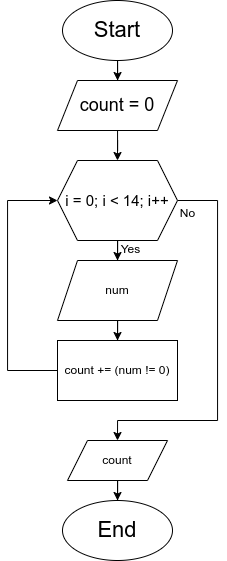

The diagram above was exported from draw.io. Its source (the exported page's mxGraphModel, read from the mxfile embedded in the PNG):
<mxGraphModel dx="1035" dy="700" grid="1" gridSize="10" guides="1" tooltips="1" connect="1" arrows="1" fold="1" page="1" pageScale="1" pageWidth="850" pageHeight="1100" math="0" shadow="0">
  <root>
    <mxCell id="0" />
    <mxCell id="1" parent="0" />
    <mxCell id="vf2Jhj-VmxQPdwBKj3-4-4" value="" style="edgeStyle=orthogonalEdgeStyle;rounded=0;orthogonalLoop=1;jettySize=auto;html=1;" edge="1" parent="1" source="vf2Jhj-VmxQPdwBKj3-4-1" target="vf2Jhj-VmxQPdwBKj3-4-3">
      <mxGeometry relative="1" as="geometry" />
    </mxCell>
    <mxCell id="vf2Jhj-VmxQPdwBKj3-4-1" value="&lt;font style=&quot;font-size: 22px;&quot;&gt;Start&lt;/font&gt;" style="ellipse;whiteSpace=wrap;html=1;" vertex="1" parent="1">
      <mxGeometry x="345" y="50" width="110" height="60" as="geometry" />
    </mxCell>
    <mxCell id="vf2Jhj-VmxQPdwBKj3-4-2" value="&lt;font style=&quot;font-size: 22px;&quot;&gt;End&lt;/font&gt;" style="ellipse;whiteSpace=wrap;html=1;" vertex="1" parent="1">
      <mxGeometry x="345" y="550" width="110" height="60" as="geometry" />
    </mxCell>
    <mxCell id="vf2Jhj-VmxQPdwBKj3-4-154" style="edgeStyle=orthogonalEdgeStyle;rounded=0;orthogonalLoop=1;jettySize=auto;html=1;entryX=0.5;entryY=0;entryDx=0;entryDy=0;" edge="1" parent="1" source="vf2Jhj-VmxQPdwBKj3-4-3" target="vf2Jhj-VmxQPdwBKj3-4-153">
      <mxGeometry relative="1" as="geometry" />
    </mxCell>
    <mxCell id="vf2Jhj-VmxQPdwBKj3-4-3" value="&lt;div&gt;&lt;font style=&quot;font-size: 18px;&quot;&gt;count = 0&lt;/font&gt;&lt;/div&gt;" style="shape=parallelogram;perimeter=parallelogramPerimeter;whiteSpace=wrap;html=1;fixedSize=1;align=center;" vertex="1" parent="1">
      <mxGeometry x="340" y="130" width="120" height="50" as="geometry" />
    </mxCell>
    <mxCell id="vf2Jhj-VmxQPdwBKj3-4-161" style="edgeStyle=orthogonalEdgeStyle;rounded=0;orthogonalLoop=1;jettySize=auto;html=1;entryX=0.5;entryY=0;entryDx=0;entryDy=0;" edge="1" parent="1" source="vf2Jhj-VmxQPdwBKj3-4-153" target="vf2Jhj-VmxQPdwBKj3-4-170">
      <mxGeometry relative="1" as="geometry">
        <Array as="points">
          <mxPoint x="500" y="250" />
          <mxPoint x="500" y="470" />
        </Array>
      </mxGeometry>
    </mxCell>
    <mxCell id="vf2Jhj-VmxQPdwBKj3-4-165" style="edgeStyle=orthogonalEdgeStyle;rounded=0;orthogonalLoop=1;jettySize=auto;html=1;entryX=0.5;entryY=0;entryDx=0;entryDy=0;" edge="1" parent="1" source="vf2Jhj-VmxQPdwBKj3-4-153" target="vf2Jhj-VmxQPdwBKj3-4-163">
      <mxGeometry relative="1" as="geometry" />
    </mxCell>
    <mxCell id="vf2Jhj-VmxQPdwBKj3-4-153" value="&lt;font style=&quot;font-size: 15px;&quot;&gt;i = 0; i &amp;lt; 14; i++&lt;/font&gt;" style="shape=hexagon;perimeter=hexagonPerimeter2;whiteSpace=wrap;html=1;fixedSize=1;" vertex="1" parent="1">
      <mxGeometry x="340" y="210" width="120" height="80" as="geometry" />
    </mxCell>
    <mxCell id="vf2Jhj-VmxQPdwBKj3-4-162" style="edgeStyle=orthogonalEdgeStyle;rounded=0;orthogonalLoop=1;jettySize=auto;html=1;entryX=0;entryY=0.5;entryDx=0;entryDy=0;" edge="1" parent="1" source="vf2Jhj-VmxQPdwBKj3-4-158" target="vf2Jhj-VmxQPdwBKj3-4-153">
      <mxGeometry relative="1" as="geometry">
        <Array as="points">
          <mxPoint x="290" y="420" />
          <mxPoint x="290" y="250" />
        </Array>
      </mxGeometry>
    </mxCell>
    <mxCell id="vf2Jhj-VmxQPdwBKj3-4-158" value="count += (num != 0)" style="whiteSpace=wrap;html=1;" vertex="1" parent="1">
      <mxGeometry x="340" y="390" width="120" height="60" as="geometry" />
    </mxCell>
    <mxCell id="vf2Jhj-VmxQPdwBKj3-4-166" style="edgeStyle=orthogonalEdgeStyle;rounded=0;orthogonalLoop=1;jettySize=auto;html=1;entryX=0.5;entryY=0;entryDx=0;entryDy=0;" edge="1" parent="1" source="vf2Jhj-VmxQPdwBKj3-4-163" target="vf2Jhj-VmxQPdwBKj3-4-158">
      <mxGeometry relative="1" as="geometry" />
    </mxCell>
    <mxCell id="vf2Jhj-VmxQPdwBKj3-4-163" value="num" style="shape=parallelogram;perimeter=parallelogramPerimeter;whiteSpace=wrap;html=1;fixedSize=1;" vertex="1" parent="1">
      <mxGeometry x="340" y="310" width="120" height="60" as="geometry" />
    </mxCell>
    <mxCell id="vf2Jhj-VmxQPdwBKj3-4-167" value="Yes" style="text;html=1;align=center;verticalAlign=middle;resizable=0;points=[];autosize=1;strokeColor=none;fillColor=none;" vertex="1" parent="1">
      <mxGeometry x="393" y="284" width="40" height="30" as="geometry" />
    </mxCell>
    <mxCell id="vf2Jhj-VmxQPdwBKj3-4-169" value="No" style="text;html=1;align=center;verticalAlign=middle;resizable=0;points=[];autosize=1;strokeColor=none;fillColor=none;" vertex="1" parent="1">
      <mxGeometry x="450" y="248" width="40" height="30" as="geometry" />
    </mxCell>
    <mxCell id="vf2Jhj-VmxQPdwBKj3-4-171" style="edgeStyle=orthogonalEdgeStyle;rounded=0;orthogonalLoop=1;jettySize=auto;html=1;entryX=0.5;entryY=0;entryDx=0;entryDy=0;" edge="1" parent="1" source="vf2Jhj-VmxQPdwBKj3-4-170" target="vf2Jhj-VmxQPdwBKj3-4-2">
      <mxGeometry relative="1" as="geometry" />
    </mxCell>
    <mxCell id="vf2Jhj-VmxQPdwBKj3-4-170" value="count" style="shape=parallelogram;perimeter=parallelogramPerimeter;whiteSpace=wrap;html=1;fixedSize=1;" vertex="1" parent="1">
      <mxGeometry x="350" y="490" width="100" height="40" as="geometry" />
    </mxCell>
  </root>
</mxGraphModel>